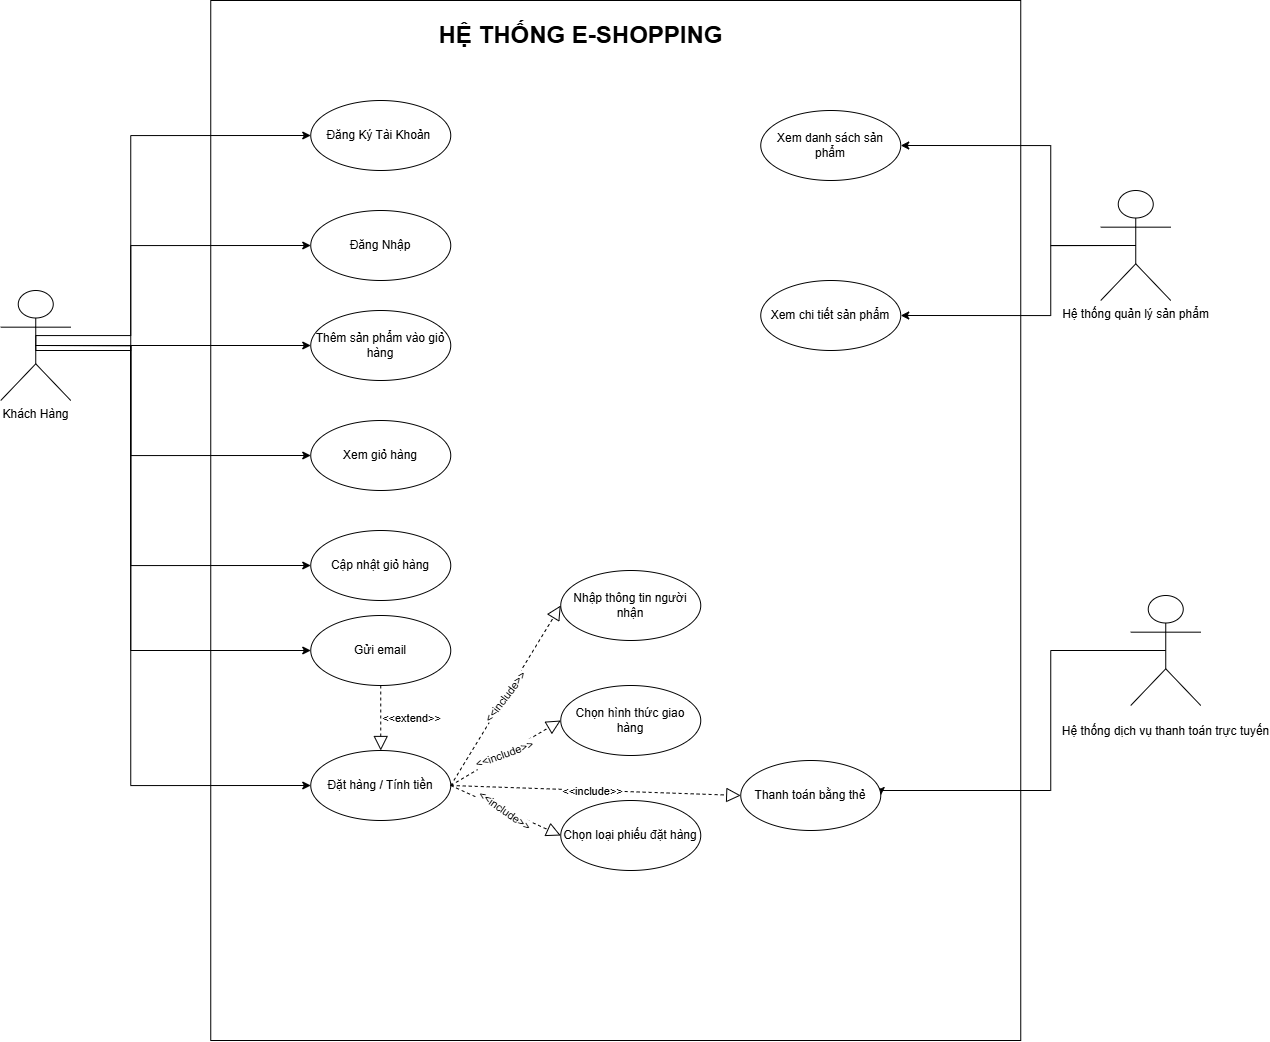

The diagram above was exported from draw.io. Its source (the exported page's mxGraphModel, read from the mxfile embedded in the PNG):
<mxGraphModel dx="2732" dy="1824" grid="1" gridSize="10" guides="1" tooltips="1" connect="1" arrows="1" fold="1" page="1" pageScale="1" pageWidth="1169" pageHeight="827" math="0" shadow="0">
  <root>
    <mxCell id="0" />
    <mxCell id="1" parent="0" />
    <mxCell id="frHshw2TA3-z630tbFDg-3" parent="1" style="rounded=0;whiteSpace=wrap;html=1;" value="" vertex="1">
      <mxGeometry height="1040" width="810" x="140" y="-30" as="geometry" />
    </mxCell>
    <mxCell id="frHshw2TA3-z630tbFDg-4" parent="1" style="text;html=1;whiteSpace=wrap;strokeColor=none;fillColor=none;align=center;verticalAlign=middle;rounded=0;" value="&lt;b&gt;&lt;font style=&quot;font-size: 24px;&quot;&gt;HỆ THỐNG E-SHOPPING&lt;/font&gt;&lt;/b&gt;" vertex="1">
      <mxGeometry height="30" width="345" x="337.5" y="-10" as="geometry" />
    </mxCell>
    <mxCell id="frHshw2TA3-z630tbFDg-118" edge="1" parent="1" source="frHshw2TA3-z630tbFDg-5" style="edgeStyle=orthogonalEdgeStyle;rounded=0;orthogonalLoop=1;jettySize=auto;html=1;exitX=0.5;exitY=0.5;exitDx=0;exitDy=0;exitPerimeter=0;entryX=0;entryY=0.5;entryDx=0;entryDy=0;" target="frHshw2TA3-z630tbFDg-8">
      <mxGeometry relative="1" as="geometry">
        <Array as="points">
          <mxPoint x="60" y="305.08" />
          <mxPoint x="60" y="105.08" />
        </Array>
      </mxGeometry>
    </mxCell>
    <mxCell id="frHshw2TA3-z630tbFDg-119" edge="1" parent="1" source="frHshw2TA3-z630tbFDg-5" style="edgeStyle=orthogonalEdgeStyle;rounded=0;orthogonalLoop=1;jettySize=auto;html=1;exitX=0.5;exitY=0.5;exitDx=0;exitDy=0;exitPerimeter=0;entryX=0;entryY=0.5;entryDx=0;entryDy=0;" target="frHshw2TA3-z630tbFDg-76">
      <mxGeometry relative="1" as="geometry">
        <Array as="points">
          <mxPoint x="-34.92" y="320" />
          <mxPoint x="60" y="320" />
          <mxPoint x="60" y="215.08" />
        </Array>
      </mxGeometry>
    </mxCell>
    <mxCell id="frHshw2TA3-z630tbFDg-120" edge="1" parent="1" source="frHshw2TA3-z630tbFDg-5" style="edgeStyle=orthogonalEdgeStyle;rounded=0;orthogonalLoop=1;jettySize=auto;html=1;exitX=0.5;exitY=0.5;exitDx=0;exitDy=0;exitPerimeter=0;entryX=0;entryY=0.5;entryDx=0;entryDy=0;" target="frHshw2TA3-z630tbFDg-11">
      <mxGeometry relative="1" as="geometry" />
    </mxCell>
    <mxCell id="frHshw2TA3-z630tbFDg-121" edge="1" parent="1" source="frHshw2TA3-z630tbFDg-5" style="edgeStyle=orthogonalEdgeStyle;rounded=0;orthogonalLoop=1;jettySize=auto;html=1;exitX=0.5;exitY=0.5;exitDx=0;exitDy=0;exitPerimeter=0;entryX=0;entryY=0.5;entryDx=0;entryDy=0;" target="frHshw2TA3-z630tbFDg-10">
      <mxGeometry relative="1" as="geometry">
        <Array as="points">
          <mxPoint x="60" y="315.08" />
          <mxPoint x="60" y="425.08" />
        </Array>
      </mxGeometry>
    </mxCell>
    <mxCell id="frHshw2TA3-z630tbFDg-124" edge="1" parent="1" source="frHshw2TA3-z630tbFDg-5" style="edgeStyle=orthogonalEdgeStyle;rounded=0;orthogonalLoop=1;jettySize=auto;html=1;exitX=0.5;exitY=0.5;exitDx=0;exitDy=0;exitPerimeter=0;entryX=0;entryY=0.5;entryDx=0;entryDy=0;" target="frHshw2TA3-z630tbFDg-13">
      <mxGeometry relative="1" as="geometry">
        <Array as="points">
          <mxPoint x="60" y="315.08" />
          <mxPoint x="60" y="535.08" />
        </Array>
      </mxGeometry>
    </mxCell>
    <mxCell id="frHshw2TA3-z630tbFDg-125" edge="1" parent="1" source="frHshw2TA3-z630tbFDg-5" style="edgeStyle=orthogonalEdgeStyle;rounded=0;orthogonalLoop=1;jettySize=auto;html=1;exitX=0.5;exitY=0.5;exitDx=0;exitDy=0;exitPerimeter=0;entryX=0;entryY=0.5;entryDx=0;entryDy=0;" target="frHshw2TA3-z630tbFDg-12">
      <mxGeometry relative="1" as="geometry">
        <Array as="points">
          <mxPoint x="60" y="315.08" />
          <mxPoint x="60" y="620" />
        </Array>
      </mxGeometry>
    </mxCell>
    <mxCell id="frHshw2TA3-z630tbFDg-133" edge="1" parent="1" source="frHshw2TA3-z630tbFDg-5" style="edgeStyle=orthogonalEdgeStyle;rounded=0;orthogonalLoop=1;jettySize=auto;html=1;exitX=0.5;exitY=0.5;exitDx=0;exitDy=0;exitPerimeter=0;entryX=0;entryY=0.5;entryDx=0;entryDy=0;" target="frHshw2TA3-z630tbFDg-14">
      <mxGeometry relative="1" as="geometry">
        <Array as="points">
          <mxPoint x="60" y="315" />
          <mxPoint x="60" y="755" />
        </Array>
      </mxGeometry>
    </mxCell>
    <mxCell id="frHshw2TA3-z630tbFDg-5" parent="1" style="shape=umlActor;verticalLabelPosition=bottom;verticalAlign=top;html=1;outlineConnect=0;" value="Khách Hàng" vertex="1">
      <mxGeometry height="110" width="70" x="-70" y="260" as="geometry" />
    </mxCell>
    <mxCell id="frHshw2TA3-z630tbFDg-127" edge="1" parent="1" source="frHshw2TA3-z630tbFDg-6" style="edgeStyle=orthogonalEdgeStyle;rounded=0;orthogonalLoop=1;jettySize=auto;html=1;exitX=0.5;exitY=0.5;exitDx=0;exitDy=0;exitPerimeter=0;entryX=1;entryY=0.5;entryDx=0;entryDy=0;" target="frHshw2TA3-z630tbFDg-9">
      <mxGeometry relative="1" as="geometry">
        <Array as="points">
          <mxPoint x="980" y="215.08" />
          <mxPoint x="980" y="115.08" />
        </Array>
      </mxGeometry>
    </mxCell>
    <mxCell id="frHshw2TA3-z630tbFDg-134" edge="1" parent="1" source="frHshw2TA3-z630tbFDg-6" style="edgeStyle=orthogonalEdgeStyle;rounded=0;orthogonalLoop=1;jettySize=auto;html=1;exitX=0.5;exitY=0.5;exitDx=0;exitDy=0;exitPerimeter=0;entryX=1;entryY=0.5;entryDx=0;entryDy=0;" target="frHshw2TA3-z630tbFDg-132">
      <mxGeometry relative="1" as="geometry">
        <Array as="points">
          <mxPoint x="980" y="215.08" />
          <mxPoint x="980" y="285.08" />
        </Array>
      </mxGeometry>
    </mxCell>
    <mxCell id="frHshw2TA3-z630tbFDg-6" parent="1" style="shape=umlActor;verticalLabelPosition=bottom;verticalAlign=top;html=1;outlineConnect=0;" value="Hệ thống quản lý sản phẩm" vertex="1">
      <mxGeometry height="110" width="70" x="1030" y="160" as="geometry" />
    </mxCell>
    <mxCell id="frHshw2TA3-z630tbFDg-135" edge="1" parent="1" source="frHshw2TA3-z630tbFDg-7" style="edgeStyle=orthogonalEdgeStyle;rounded=0;orthogonalLoop=1;jettySize=auto;html=1;exitX=0.5;exitY=0.5;exitDx=0;exitDy=0;exitPerimeter=0;entryX=1;entryY=0.5;entryDx=0;entryDy=0;" target="frHshw2TA3-z630tbFDg-18">
      <mxGeometry relative="1" as="geometry">
        <Array as="points">
          <mxPoint x="980" y="620.06" />
          <mxPoint x="980" y="760.06" />
          <mxPoint x="810" y="760.06" />
        </Array>
      </mxGeometry>
    </mxCell>
    <mxCell id="frHshw2TA3-z630tbFDg-7" parent="1" style="shape=umlActor;verticalLabelPosition=bottom;verticalAlign=top;html=1;outlineConnect=0;" value="&lt;p dir=&quot;auto&quot; class=&quot;PDq2pG_selectionAnchorContainer&quot;&gt;&lt;span&gt;Hệ thống dịch vụ thanh toán trực tuyến&lt;/span&gt;&lt;span aria-hidden=&quot;true&quot; class=&quot;PDq2pG_selectionAnchor&quot;&gt;&lt;/span&gt;&lt;/p&gt;&lt;br/&gt;&lt;p dir=&quot;auto&quot;&gt;&lt;/p&gt;" vertex="1">
      <mxGeometry height="110" width="70" x="1060" y="565" as="geometry" />
    </mxCell>
    <mxCell id="frHshw2TA3-z630tbFDg-8" parent="1" style="ellipse;whiteSpace=wrap;html=1;" value="Đăng Ký Tài Khoản&amp;nbsp;" vertex="1">
      <mxGeometry height="70" width="140" x="240" y="70" as="geometry" />
    </mxCell>
    <mxCell id="frHshw2TA3-z630tbFDg-9" parent="1" style="ellipse;whiteSpace=wrap;html=1;" value="Xem danh sách sản phẩm" vertex="1">
      <mxGeometry height="70" width="140" x="690" y="80" as="geometry" />
    </mxCell>
    <mxCell id="frHshw2TA3-z630tbFDg-10" parent="1" style="ellipse;whiteSpace=wrap;html=1;" value="Xem giỏ hàng" vertex="1">
      <mxGeometry height="70" width="140" x="240" y="390" as="geometry" />
    </mxCell>
    <mxCell id="frHshw2TA3-z630tbFDg-11" parent="1" style="ellipse;whiteSpace=wrap;html=1;" value="Thêm sản phẩm vào giỏ hàng" vertex="1">
      <mxGeometry height="70" width="140" x="240" y="280" as="geometry" />
    </mxCell>
    <mxCell id="frHshw2TA3-z630tbFDg-12" parent="1" style="ellipse;whiteSpace=wrap;html=1;" value="Gửi email" vertex="1">
      <mxGeometry height="70" width="140" x="240" y="585" as="geometry" />
    </mxCell>
    <mxCell id="frHshw2TA3-z630tbFDg-13" parent="1" style="ellipse;whiteSpace=wrap;html=1;" value="Cập nhật giỏ hàng" vertex="1">
      <mxGeometry height="70" width="140" x="240" y="500" as="geometry" />
    </mxCell>
    <mxCell id="frHshw2TA3-z630tbFDg-14" parent="1" style="ellipse;whiteSpace=wrap;html=1;" value="Đặt hàng / Tính tiền" vertex="1">
      <mxGeometry height="70" width="140" x="240" y="720" as="geometry" />
    </mxCell>
    <mxCell id="frHshw2TA3-z630tbFDg-15" parent="1" style="ellipse;whiteSpace=wrap;html=1;" value="Chọn loại phiếu đặt hàng" vertex="1">
      <mxGeometry height="70" width="140" x="490" y="770" as="geometry" />
    </mxCell>
    <mxCell id="frHshw2TA3-z630tbFDg-16" parent="1" style="ellipse;whiteSpace=wrap;html=1;" value="Chọn hình thức giao hàng" vertex="1">
      <mxGeometry height="70" width="140" x="490" y="655" as="geometry" />
    </mxCell>
    <mxCell id="frHshw2TA3-z630tbFDg-17" parent="1" style="ellipse;whiteSpace=wrap;html=1;" value="Nhập thông tin người nhận" vertex="1">
      <mxGeometry height="70" width="140" x="490" y="540" as="geometry" />
    </mxCell>
    <mxCell id="frHshw2TA3-z630tbFDg-18" parent="1" style="ellipse;whiteSpace=wrap;html=1;" value="Thanh toán bằng thẻ" vertex="1">
      <mxGeometry height="70" width="140" x="670" y="730" as="geometry" />
    </mxCell>
    <mxCell id="frHshw2TA3-z630tbFDg-76" parent="1" style="ellipse;whiteSpace=wrap;html=1;" value="Đăng Nhập" vertex="1">
      <mxGeometry height="70" width="140" x="240" y="180" as="geometry" />
    </mxCell>
    <mxCell id="frHshw2TA3-z630tbFDg-132" parent="1" style="ellipse;whiteSpace=wrap;html=1;" value="Xem chi tiết sản phẩm" vertex="1">
      <mxGeometry height="70" width="140" x="690" y="250" as="geometry" />
    </mxCell>
    <mxCell id="frHshw2TA3-z630tbFDg-137" edge="1" parent="1" source="frHshw2TA3-z630tbFDg-14" style="endArrow=block;dashed=1;endFill=0;endSize=12;html=1;rounded=0;entryX=0;entryY=0.5;entryDx=0;entryDy=0;exitX=1;exitY=0.5;exitDx=0;exitDy=0;" target="frHshw2TA3-z630tbFDg-15" value="">
      <mxGeometry relative="1" width="160" as="geometry">
        <mxPoint x="-10" y="860" as="sourcePoint" />
        <mxPoint x="150" y="860" as="targetPoint" />
      </mxGeometry>
    </mxCell>
    <mxCell id="frHshw2TA3-z630tbFDg-138" connectable="0" parent="frHshw2TA3-z630tbFDg-137" style="edgeLabel;html=1;align=center;verticalAlign=middle;resizable=0;points=[];rotation=35;" value="&amp;lt;&amp;lt;include&amp;gt;&amp;gt;" vertex="1">
      <mxGeometry relative="1" x="-0.0248" as="geometry">
        <mxPoint as="offset" />
      </mxGeometry>
    </mxCell>
    <mxCell id="frHshw2TA3-z630tbFDg-139" edge="1" parent="1" source="frHshw2TA3-z630tbFDg-14" style="endArrow=block;dashed=1;endFill=0;endSize=12;html=1;rounded=0;entryX=0;entryY=0.5;entryDx=0;entryDy=0;exitX=1;exitY=0.5;exitDx=0;exitDy=0;" target="frHshw2TA3-z630tbFDg-16" value="">
      <mxGeometry relative="1" width="160" as="geometry">
        <mxPoint x="390" y="735" as="sourcePoint" />
        <mxPoint x="500" y="815" as="targetPoint" />
      </mxGeometry>
    </mxCell>
    <mxCell id="frHshw2TA3-z630tbFDg-140" connectable="0" parent="frHshw2TA3-z630tbFDg-139" style="edgeLabel;html=1;align=center;verticalAlign=middle;resizable=0;points=[];rotation=-20;" value="&amp;lt;&amp;lt;include&amp;gt;&amp;gt;" vertex="1">
      <mxGeometry relative="1" x="-0.0248" as="geometry">
        <mxPoint as="offset" />
      </mxGeometry>
    </mxCell>
    <mxCell id="frHshw2TA3-z630tbFDg-141" edge="1" parent="1" source="frHshw2TA3-z630tbFDg-14" style="endArrow=block;dashed=1;endFill=0;endSize=12;html=1;rounded=0;entryX=0;entryY=0.5;entryDx=0;entryDy=0;exitX=1;exitY=0.5;exitDx=0;exitDy=0;" target="frHshw2TA3-z630tbFDg-17" value="">
      <mxGeometry relative="1" width="160" as="geometry">
        <mxPoint x="390" y="735" as="sourcePoint" />
        <mxPoint x="500" y="700" as="targetPoint" />
      </mxGeometry>
    </mxCell>
    <mxCell id="frHshw2TA3-z630tbFDg-142" connectable="0" parent="frHshw2TA3-z630tbFDg-141" style="edgeLabel;html=1;align=center;verticalAlign=middle;resizable=0;points=[];rotation=-53;" value="&amp;lt;&amp;lt;include&amp;gt;&amp;gt;" vertex="1">
      <mxGeometry relative="1" x="-0.0248" as="geometry">
        <mxPoint as="offset" />
      </mxGeometry>
    </mxCell>
    <mxCell id="frHshw2TA3-z630tbFDg-143" edge="1" parent="1" source="frHshw2TA3-z630tbFDg-14" style="endArrow=block;dashed=1;endFill=0;endSize=12;html=1;rounded=0;entryX=0;entryY=0.5;entryDx=0;entryDy=0;exitX=1;exitY=0.5;exitDx=0;exitDy=0;" target="frHshw2TA3-z630tbFDg-18" value="">
      <mxGeometry relative="1" width="160" as="geometry">
        <mxPoint x="390" y="735" as="sourcePoint" />
        <mxPoint x="500" y="815" as="targetPoint" />
      </mxGeometry>
    </mxCell>
    <mxCell id="frHshw2TA3-z630tbFDg-144" connectable="0" parent="frHshw2TA3-z630tbFDg-143" style="edgeLabel;html=1;align=center;verticalAlign=middle;resizable=0;points=[];rotation=0;" value="&amp;lt;&amp;lt;include&amp;gt;&amp;gt;" vertex="1">
      <mxGeometry relative="1" x="-0.0248" as="geometry">
        <mxPoint as="offset" />
      </mxGeometry>
    </mxCell>
    <mxCell id="frHshw2TA3-z630tbFDg-145" edge="1" parent="1" source="frHshw2TA3-z630tbFDg-12" style="endArrow=block;dashed=1;endFill=0;endSize=12;html=1;rounded=0;exitX=0.5;exitY=1;exitDx=0;exitDy=0;entryX=0.5;entryY=0;entryDx=0;entryDy=0;" target="frHshw2TA3-z630tbFDg-14" value="">
      <mxGeometry relative="1" width="160" as="geometry">
        <mxPoint x="390" y="765" as="sourcePoint" />
        <mxPoint x="100" y="700" as="targetPoint" />
      </mxGeometry>
    </mxCell>
    <mxCell id="frHshw2TA3-z630tbFDg-146" connectable="0" parent="frHshw2TA3-z630tbFDg-145" style="edgeLabel;html=1;align=center;verticalAlign=middle;resizable=0;points=[];rotation=0;" value="&amp;lt;&amp;lt;extend&amp;gt;&amp;gt;" vertex="1">
      <mxGeometry relative="1" x="-0.0248" as="geometry">
        <mxPoint x="30" as="offset" />
      </mxGeometry>
    </mxCell>
  </root>
</mxGraphModel>